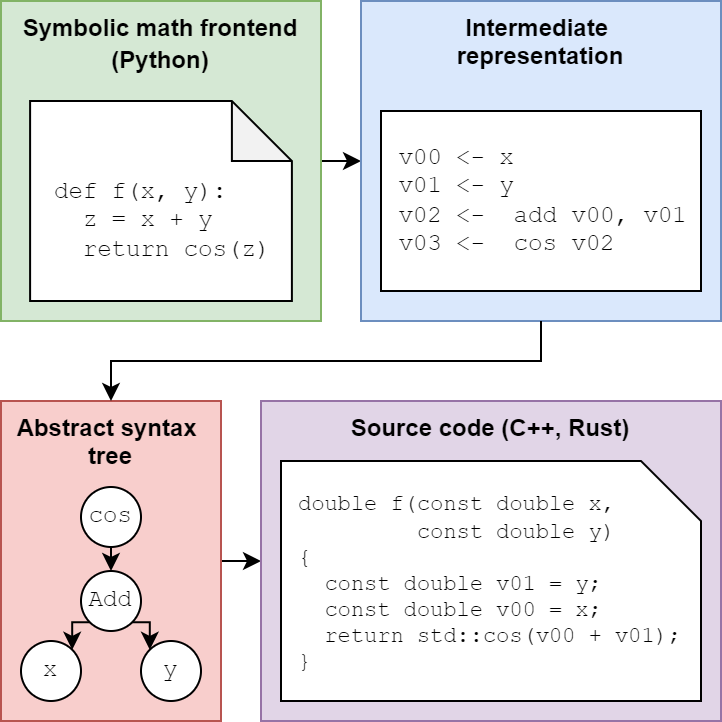

The diagram above was exported from draw.io. Its source (the exported page's mxGraphModel, read from the mxfile embedded in the PNG):
<mxGraphModel dx="552" dy="613" grid="1" gridSize="10" guides="1" tooltips="1" connect="1" arrows="1" fold="1" page="1" pageScale="1" pageWidth="850" pageHeight="1100" math="0" shadow="0">
  <root>
    <mxCell id="0" />
    <mxCell id="1" parent="0" />
    <mxCell id="2" style="edgeStyle=orthogonalEdgeStyle;rounded=0;orthogonalLoop=1;jettySize=auto;html=1;exitX=1;exitY=0.5;exitDx=0;exitDy=0;entryX=0;entryY=0.5;entryDx=0;entryDy=0;" edge="1" source="7" target="21" parent="1">
      <mxGeometry relative="1" as="geometry" />
    </mxCell>
    <mxCell id="3" style="edgeStyle=orthogonalEdgeStyle;rounded=0;orthogonalLoop=1;jettySize=auto;html=1;exitX=1;exitY=0.5;exitDx=0;exitDy=0;entryX=0;entryY=0.5;entryDx=0;entryDy=0;" edge="1" source="12" target="4" parent="1">
      <mxGeometry relative="1" as="geometry" />
    </mxCell>
    <mxCell id="4" value="Source code (C++, Rust)" style="rounded=0;whiteSpace=wrap;html=1;fillColor=#e1d5e7;strokeColor=#9673a6;verticalAlign=top;fontStyle=1" vertex="1" parent="1">
      <mxGeometry x="250" y="440" width="230" height="160" as="geometry" />
    </mxCell>
    <mxCell id="5" value="" style="group" vertex="1" connectable="0" parent="1">
      <mxGeometry x="120" y="240" width="160" height="160" as="geometry" />
    </mxCell>
    <mxCell id="6" value="" style="group;spacingTop=0;" vertex="1" connectable="0" parent="5">
      <mxGeometry width="160" height="160" as="geometry" />
    </mxCell>
    <mxCell id="7" value="&lt;b&gt;Symbolic math frontend&lt;/b&gt;&lt;div style=&quot;line-height: 150%;&quot;&gt;&lt;b&gt;(Python)&lt;/b&gt;&lt;/div&gt;" style="rounded=0;whiteSpace=wrap;html=1;fillColor=#d5e8d4;strokeColor=#82b366;verticalAlign=top;" vertex="1" parent="6">
      <mxGeometry width="160" height="160" as="geometry" />
    </mxCell>
    <mxCell id="8" value="" style="shape=note;whiteSpace=wrap;html=1;backgroundOutline=1;darkOpacity=0.05;align=left;" vertex="1" parent="6">
      <mxGeometry x="14.545454545454547" y="50" width="130.9090909090909" height="100" as="geometry" />
    </mxCell>
    <mxCell id="9" value="&lt;div&gt;&lt;span style=&quot;font-weight: normal;&quot;&gt;def f(x, y):&lt;/span&gt;&lt;/div&gt;&lt;span style=&quot;font-weight: normal;&quot;&gt;&amp;nbsp; z = x + y&lt;br&gt;&amp;nbsp; return cos(z)&lt;/span&gt;" style="text;html=1;align=left;verticalAlign=middle;whiteSpace=wrap;rounded=0;fontColor=#000000;fontSize=12;fontFamily=Courier New;fontStyle=1" vertex="1" parent="5">
      <mxGeometry x="24.727272727272727" y="82" width="116.36363636363637" height="55" as="geometry" />
    </mxCell>
    <mxCell id="10" value="" style="shape=card;whiteSpace=wrap;html=1;flipH=1;" vertex="1" parent="1">
      <mxGeometry x="260" y="470" width="210" height="120" as="geometry" />
    </mxCell>
    <mxCell id="11" value="" style="group" vertex="1" connectable="0" parent="1">
      <mxGeometry x="120" y="440" width="110" height="160" as="geometry" />
    </mxCell>
    <mxCell id="12" value="&lt;b&gt;Abstract syntax&amp;nbsp;&lt;/b&gt;&lt;div&gt;&lt;b&gt;tree&lt;/b&gt;&lt;/div&gt;" style="rounded=0;whiteSpace=wrap;html=1;fillColor=#f8cecc;strokeColor=#b85450;verticalAlign=top;" vertex="1" parent="11">
      <mxGeometry width="110" height="160" as="geometry" />
    </mxCell>
    <mxCell id="13" value="Add" style="ellipse;whiteSpace=wrap;html=1;aspect=fixed;fontFamily=Courier New;" vertex="1" parent="11">
      <mxGeometry x="40" y="85" width="30" height="30" as="geometry" />
    </mxCell>
    <mxCell id="14" value="x" style="ellipse;whiteSpace=wrap;html=1;aspect=fixed;direction=west;fontFamily=Courier New;" vertex="1" parent="11">
      <mxGeometry x="10" y="120" width="30" height="30" as="geometry" />
    </mxCell>
    <mxCell id="15" value="y" style="ellipse;whiteSpace=wrap;html=1;aspect=fixed;fontFamily=Courier New;" vertex="1" parent="11">
      <mxGeometry x="70" y="120" width="30" height="30" as="geometry" />
    </mxCell>
    <mxCell id="16" value="cos" style="ellipse;whiteSpace=wrap;html=1;aspect=fixed;fontFamily=Courier New;" vertex="1" parent="11">
      <mxGeometry x="40" y="43" width="30" height="30" as="geometry" />
    </mxCell>
    <mxCell id="17" style="edgeStyle=orthogonalEdgeStyle;rounded=0;orthogonalLoop=1;jettySize=auto;html=1;exitX=0;exitY=1;exitDx=0;exitDy=0;entryX=0;entryY=1;entryDx=0;entryDy=0;" edge="1" parent="11" source="13" target="14">
      <mxGeometry relative="1" as="geometry" />
    </mxCell>
    <mxCell id="18" style="edgeStyle=orthogonalEdgeStyle;rounded=0;orthogonalLoop=1;jettySize=auto;html=1;exitX=1;exitY=1;exitDx=0;exitDy=0;entryX=0;entryY=0;entryDx=0;entryDy=0;" edge="1" parent="11" source="13" target="15">
      <mxGeometry relative="1" as="geometry" />
    </mxCell>
    <mxCell id="19" style="edgeStyle=orthogonalEdgeStyle;rounded=0;orthogonalLoop=1;jettySize=auto;html=1;exitX=0.5;exitY=1;exitDx=0;exitDy=0;entryX=0.5;entryY=0;entryDx=0;entryDy=0;" edge="1" parent="11" source="16" target="13">
      <mxGeometry relative="1" as="geometry" />
    </mxCell>
    <mxCell id="20" value="" style="group" vertex="1" connectable="0" parent="1">
      <mxGeometry x="300" y="240" width="180" height="160" as="geometry" />
    </mxCell>
    <mxCell id="21" value="&lt;b&gt;Intermediate&amp;nbsp;&lt;/b&gt;&lt;div&gt;&lt;b&gt;representation&lt;/b&gt;&lt;/div&gt;" style="rounded=0;whiteSpace=wrap;html=1;fillColor=#dae8fc;strokeColor=#6c8ebf;verticalAlign=top;" vertex="1" parent="20">
      <mxGeometry width="180" height="160" as="geometry" />
    </mxCell>
    <mxCell id="22" value="&amp;nbsp;v00 &amp;lt;- x&lt;br&gt;&amp;nbsp;v01 &amp;lt;- y&lt;br&gt;&amp;nbsp;v02 &amp;lt;-&amp;nbsp; add v00, v01&lt;br&gt;&amp;nbsp;v03 &amp;lt;-&amp;nbsp; cos v02" style="whiteSpace=wrap;fontFamily=Courier New;align=left;html=1;verticalAlign=middle;" vertex="1" parent="20">
      <mxGeometry x="10" y="55" width="160" height="90" as="geometry" />
    </mxCell>
    <mxCell id="23" value="&lt;div style=&quot;font-size: 11px;&quot;&gt;double f(const double x,&amp;nbsp;&lt;/div&gt;&lt;div style=&quot;font-size: 11px;&quot;&gt;&amp;nbsp; &amp;nbsp; &amp;nbsp; &amp;nbsp; &amp;nbsp;const double y)&amp;nbsp;&lt;/div&gt;&lt;div style=&quot;font-size: 11px;&quot;&gt;{&lt;/div&gt;&lt;div style=&quot;font-size: 11px;&quot;&gt;&amp;nbsp; const double v01 = y;&lt;/div&gt;&lt;div style=&quot;font-size: 11px;&quot;&gt;&amp;nbsp; const double v00 = x;&lt;/div&gt;&lt;div style=&quot;font-size: 11px;&quot;&gt;&amp;nbsp; return std::cos(v00 + v01);&lt;/div&gt;&lt;div style=&quot;font-size: 11px;&quot;&gt;}&lt;/div&gt;" style="text;html=1;align=left;verticalAlign=middle;whiteSpace=wrap;rounded=0;fontStyle=0;fontFamily=Courier New;fontSize=11;" vertex="1" parent="1">
      <mxGeometry x="267" y="482" width="205" height="100" as="geometry" />
    </mxCell>
    <mxCell id="24" style="edgeStyle=orthogonalEdgeStyle;rounded=0;orthogonalLoop=1;jettySize=auto;html=1;exitX=0.5;exitY=1;exitDx=0;exitDy=0;entryX=0.5;entryY=0;entryDx=0;entryDy=0;" edge="1" source="21" target="12" parent="1">
      <mxGeometry relative="1" as="geometry" />
    </mxCell>
  </root>
</mxGraphModel>